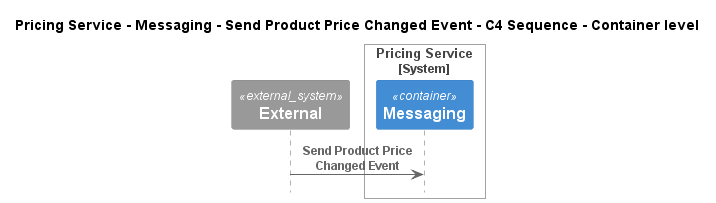

The diagram above was rendered by PlantUML. Its source (embedded in the PNG):
@startuml
!pragma layout smetana
!include ..\..\..\..\..\..\..\.c4s\C4_Sequence.puml

title Pricing Service - Messaging - Send Product Price Changed Event - C4 Sequence - Container level

System_Ext(C4InterFlow.SoftwareSystems.ExternalSystem, "External", "")

System_Boundary(ECommercePlatform.SoftwareSystems.PricingService, "Pricing Service")
    Container(ECommercePlatform.SoftwareSystems.PricingService.Containers.Messaging, "Messaging", "", "")
Boundary_End()

Rel(C4InterFlow.SoftwareSystems.ExternalSystem, ECommercePlatform.SoftwareSystems.PricingService.Containers.Messaging, "Send Product Price Changed Event")


@enduml